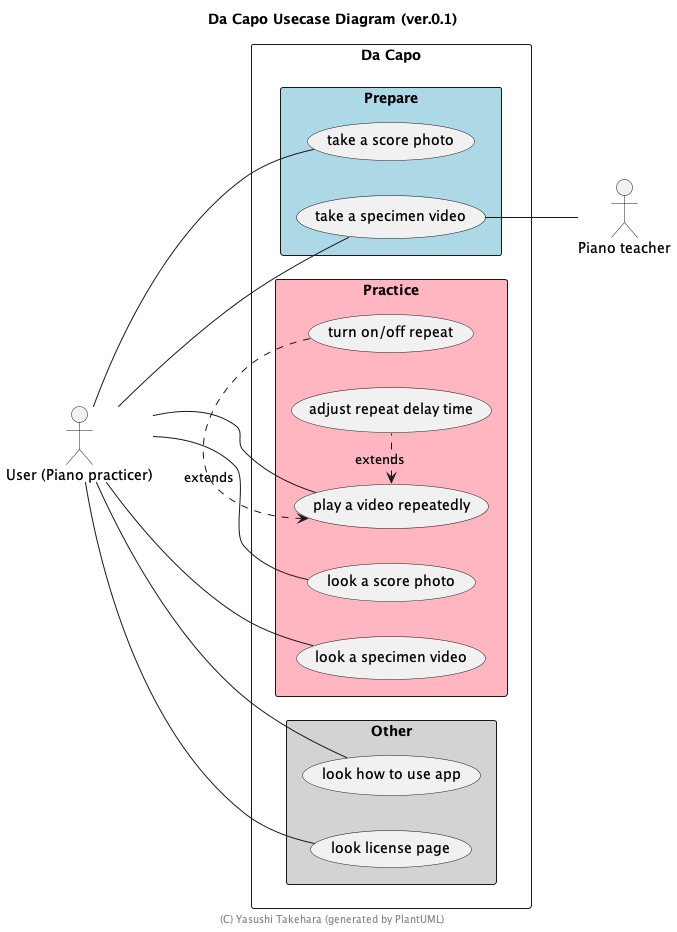

The diagram above was rendered by PlantUML. Its source (embedded in the PNG):
@startuml
title Da Capo Usecase Diagram (ver.0.1)
left to right direction
skinparam packageStyle rectangle
actor "User (Piano practicer)" as user
actor "Piano teacher" as pt
rectangle "Da Capo" {
  package "Prepare" #LightBlue{
    user -- (take a score photo)
    user -- (take a specimen video)
    (take a specimen video) -- pt
  }
  package "Practice" #LightPink{
    user -- (play a video repeatedly)
    (play a video repeatedly) <. (adjust repeat delay time) : extends
    (play a video repeatedly) <. (turn on/off repeat) : extends
    user -- (look a score photo)
    user -- (look a specimen video)
  }
  package "Other" #LightGray{
    user -- (look how to use app)
    user -- (look license page)
  }
}
footer (C) Yasushi Takehara (generated by PlantUML)
@enduml